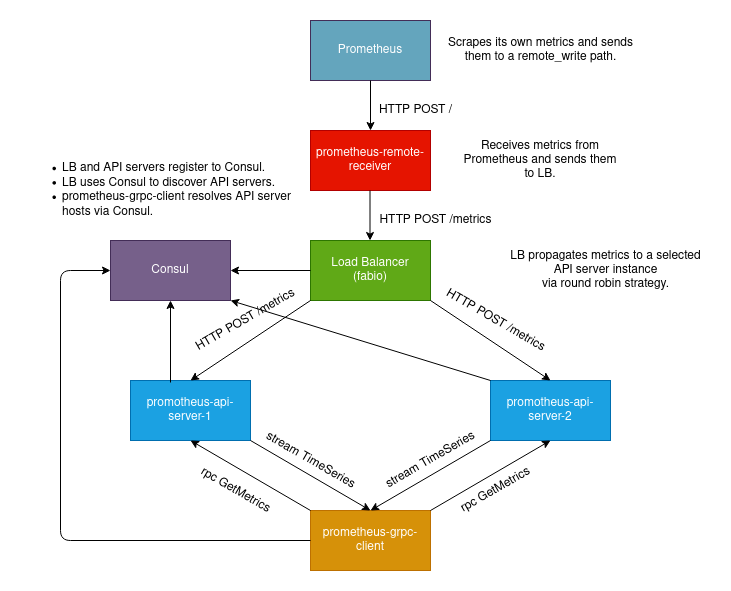

The diagram above was exported from draw.io. Its source (the exported page's mxGraphModel, read from the mxfile embedded in the PNG):
<mxGraphModel dx="1038" dy="587" grid="0" gridSize="10" guides="1" tooltips="1" connect="1" arrows="1" fold="1" page="1" pageScale="1" pageWidth="850" pageHeight="1100" math="0" shadow="0">
  <root>
    <mxCell id="0" />
    <mxCell id="1" parent="0" />
    <mxCell id="84RS4f0_jNvx8yuxI_YB-1" value="Prometheus" style="rounded=0;whiteSpace=wrap;html=1;strokeColor=#432D57;fontColor=#ffffff;fillColor=#64A5BD;" vertex="1" parent="1">
      <mxGeometry x="350" y="40" width="120" height="60" as="geometry" />
    </mxCell>
    <mxCell id="84RS4f0_jNvx8yuxI_YB-2" value="prometheus-remote-receiver" style="rounded=0;whiteSpace=wrap;html=1;fillColor=#e51400;strokeColor=#B20000;fontColor=#ffffff;" vertex="1" parent="1">
      <mxGeometry x="350" y="150" width="120" height="60" as="geometry" />
    </mxCell>
    <mxCell id="84RS4f0_jNvx8yuxI_YB-3" value="&lt;div&gt;Load Balancer&lt;/div&gt;&lt;div&gt;(fabio)&lt;br&gt;&lt;/div&gt;" style="rounded=0;whiteSpace=wrap;html=1;fillColor=#60a917;strokeColor=#2D7600;fontColor=#ffffff;" vertex="1" parent="1">
      <mxGeometry x="350" y="260" width="120" height="60" as="geometry" />
    </mxCell>
    <mxCell id="84RS4f0_jNvx8yuxI_YB-4" value="promotheus-api-server-2" style="rounded=0;whiteSpace=wrap;html=1;fillColor=#1ba1e2;strokeColor=#006EAF;fontColor=#ffffff;" vertex="1" parent="1">
      <mxGeometry x="530" y="400" width="120" height="60" as="geometry" />
    </mxCell>
    <mxCell id="84RS4f0_jNvx8yuxI_YB-5" value="Consul" style="rounded=0;whiteSpace=wrap;html=1;fillColor=#76608a;strokeColor=#432D57;fontColor=#ffffff;" vertex="1" parent="1">
      <mxGeometry x="150" y="260" width="120" height="60" as="geometry" />
    </mxCell>
    <mxCell id="84RS4f0_jNvx8yuxI_YB-6" value="promotheus-api-server-1" style="rounded=0;whiteSpace=wrap;html=1;fillColor=#1ba1e2;strokeColor=#006EAF;fontColor=#ffffff;" vertex="1" parent="1">
      <mxGeometry x="170" y="400" width="120" height="60" as="geometry" />
    </mxCell>
    <mxCell id="84RS4f0_jNvx8yuxI_YB-7" value="" style="endArrow=classic;html=1;entryX=0.5;entryY=0;entryDx=0;entryDy=0;exitX=0.5;exitY=1;exitDx=0;exitDy=0;" edge="1" parent="1" source="84RS4f0_jNvx8yuxI_YB-1" target="84RS4f0_jNvx8yuxI_YB-2">
      <mxGeometry width="50" height="50" relative="1" as="geometry">
        <mxPoint x="380" y="130" as="sourcePoint" />
        <mxPoint x="430" y="80" as="targetPoint" />
      </mxGeometry>
    </mxCell>
    <mxCell id="84RS4f0_jNvx8yuxI_YB-8" value="" style="endArrow=classic;html=1;entryX=0.5;entryY=0;entryDx=0;entryDy=0;exitX=0.5;exitY=1;exitDx=0;exitDy=0;" edge="1" parent="1">
      <mxGeometry width="50" height="50" relative="1" as="geometry">
        <mxPoint x="409.5" y="210" as="sourcePoint" />
        <mxPoint x="409.5" y="260" as="targetPoint" />
      </mxGeometry>
    </mxCell>
    <mxCell id="84RS4f0_jNvx8yuxI_YB-9" value="" style="endArrow=classic;html=1;entryX=0.5;entryY=0;entryDx=0;entryDy=0;exitX=0;exitY=1;exitDx=0;exitDy=0;" edge="1" parent="1" source="84RS4f0_jNvx8yuxI_YB-3" target="84RS4f0_jNvx8yuxI_YB-6">
      <mxGeometry width="50" height="50" relative="1" as="geometry">
        <mxPoint x="470" y="420" as="sourcePoint" />
        <mxPoint x="470" y="470" as="targetPoint" />
        <Array as="points" />
      </mxGeometry>
    </mxCell>
    <mxCell id="84RS4f0_jNvx8yuxI_YB-10" value="" style="endArrow=classic;html=1;entryX=0.5;entryY=0;entryDx=0;entryDy=0;exitX=1;exitY=1;exitDx=0;exitDy=0;" edge="1" parent="1" source="84RS4f0_jNvx8yuxI_YB-3" target="84RS4f0_jNvx8yuxI_YB-4">
      <mxGeometry width="50" height="50" relative="1" as="geometry">
        <mxPoint x="500" y="360" as="sourcePoint" />
        <mxPoint x="500" y="410" as="targetPoint" />
      </mxGeometry>
    </mxCell>
    <mxCell id="84RS4f0_jNvx8yuxI_YB-11" value="" style="endArrow=classic;html=1;entryX=1;entryY=0.5;entryDx=0;entryDy=0;" edge="1" parent="1" target="84RS4f0_jNvx8yuxI_YB-5">
      <mxGeometry width="50" height="50" relative="1" as="geometry">
        <mxPoint x="350" y="290" as="sourcePoint" />
        <mxPoint x="380" y="430" as="targetPoint" />
      </mxGeometry>
    </mxCell>
    <mxCell id="84RS4f0_jNvx8yuxI_YB-12" value="" style="endArrow=classic;html=1;entryX=0.5;entryY=1;entryDx=0;entryDy=0;" edge="1" parent="1" target="84RS4f0_jNvx8yuxI_YB-5">
      <mxGeometry width="50" height="50" relative="1" as="geometry">
        <mxPoint x="210" y="402" as="sourcePoint" />
        <mxPoint x="460" y="490" as="targetPoint" />
      </mxGeometry>
    </mxCell>
    <mxCell id="84RS4f0_jNvx8yuxI_YB-13" value="prometheus-grpc-client" style="rounded=0;whiteSpace=wrap;html=1;strokeColor=#BD7000;fontColor=#ffffff;fillColor=#D69109;" vertex="1" parent="1">
      <mxGeometry x="350" y="530" width="120" height="60" as="geometry" />
    </mxCell>
    <mxCell id="84RS4f0_jNvx8yuxI_YB-14" value="" style="endArrow=classic;html=1;entryX=0.5;entryY=1;entryDx=0;entryDy=0;exitX=0;exitY=0;exitDx=0;exitDy=0;" edge="1" parent="1" source="84RS4f0_jNvx8yuxI_YB-13" target="84RS4f0_jNvx8yuxI_YB-6">
      <mxGeometry width="50" height="50" relative="1" as="geometry">
        <mxPoint x="230" y="580" as="sourcePoint" />
        <mxPoint x="230" y="630" as="targetPoint" />
        <Array as="points" />
      </mxGeometry>
    </mxCell>
    <mxCell id="84RS4f0_jNvx8yuxI_YB-15" value="" style="endArrow=classic;html=1;entryX=0.5;entryY=1;entryDx=0;entryDy=0;exitX=0;exitY=0;exitDx=0;exitDy=0;" edge="1" parent="1" target="84RS4f0_jNvx8yuxI_YB-4">
      <mxGeometry width="50" height="50" relative="1" as="geometry">
        <mxPoint x="470" y="530" as="sourcePoint" />
        <mxPoint x="390" y="460" as="targetPoint" />
        <Array as="points" />
      </mxGeometry>
    </mxCell>
    <mxCell id="84RS4f0_jNvx8yuxI_YB-16" value="HTTP POST /" style="text;html=1;align=center;verticalAlign=middle;resizable=0;points=[];autosize=1;strokeColor=none;" vertex="1" parent="1">
      <mxGeometry x="410" y="120" width="90" height="20" as="geometry" />
    </mxCell>
    <mxCell id="84RS4f0_jNvx8yuxI_YB-17" value="HTTP POST /metrics" style="text;html=1;align=center;verticalAlign=middle;resizable=0;points=[];autosize=1;strokeColor=none;" vertex="1" parent="1">
      <mxGeometry x="410" y="230" width="130" height="20" as="geometry" />
    </mxCell>
    <mxCell id="84RS4f0_jNvx8yuxI_YB-18" value="rpc GetMetrics" style="text;html=1;align=center;verticalAlign=middle;resizable=0;points=[];autosize=1;strokeColor=none;rotation=-30;" vertex="1" parent="1">
      <mxGeometry x="490" y="500" width="90" height="20" as="geometry" />
    </mxCell>
    <mxCell id="84RS4f0_jNvx8yuxI_YB-19" value="rpc GetMetrics" style="text;html=1;align=center;verticalAlign=middle;resizable=0;points=[];autosize=1;strokeColor=none;rotation=30;" vertex="1" parent="1">
      <mxGeometry x="230" y="500" width="90" height="20" as="geometry" />
    </mxCell>
    <mxCell id="84RS4f0_jNvx8yuxI_YB-20" value="" style="endArrow=classic;html=1;exitX=1;exitY=1;exitDx=0;exitDy=0;entryX=0.5;entryY=0;entryDx=0;entryDy=0;" edge="1" parent="1" source="84RS4f0_jNvx8yuxI_YB-6" target="84RS4f0_jNvx8yuxI_YB-13">
      <mxGeometry width="50" height="50" relative="1" as="geometry">
        <mxPoint x="370" y="480" as="sourcePoint" />
        <mxPoint x="420" y="430" as="targetPoint" />
      </mxGeometry>
    </mxCell>
    <mxCell id="84RS4f0_jNvx8yuxI_YB-21" value="&lt;div&gt;stream TimeSeries&lt;/div&gt;" style="text;html=1;align=center;verticalAlign=middle;resizable=0;points=[];autosize=1;strokeColor=none;rotation=30;" vertex="1" parent="1">
      <mxGeometry x="290.00114317029977" y="470.00025403784434" width="120" height="20" as="geometry" />
    </mxCell>
    <mxCell id="84RS4f0_jNvx8yuxI_YB-22" value="&lt;div&gt;stream TimeSeries&lt;/div&gt;" style="text;html=1;align=center;verticalAlign=middle;resizable=0;points=[];autosize=1;strokeColor=none;rotation=-30;" vertex="1" parent="1">
      <mxGeometry x="410.00114317029977" y="470.00025403784434" width="120" height="20" as="geometry" />
    </mxCell>
    <mxCell id="84RS4f0_jNvx8yuxI_YB-23" value="" style="endArrow=classic;html=1;exitX=0;exitY=1;exitDx=0;exitDy=0;entryX=0.5;entryY=0;entryDx=0;entryDy=0;" edge="1" parent="1" source="84RS4f0_jNvx8yuxI_YB-4" target="84RS4f0_jNvx8yuxI_YB-13">
      <mxGeometry width="50" height="50" relative="1" as="geometry">
        <mxPoint x="360" y="380" as="sourcePoint" />
        <mxPoint x="480" y="450" as="targetPoint" />
      </mxGeometry>
    </mxCell>
    <mxCell id="84RS4f0_jNvx8yuxI_YB-24" value="" style="endArrow=classic;html=1;exitX=0;exitY=0.5;exitDx=0;exitDy=0;entryX=0;entryY=0.5;entryDx=0;entryDy=0;" edge="1" parent="1" source="84RS4f0_jNvx8yuxI_YB-13" target="84RS4f0_jNvx8yuxI_YB-5">
      <mxGeometry width="50" height="50" relative="1" as="geometry">
        <mxPoint x="550" y="330" as="sourcePoint" />
        <mxPoint x="600" y="280" as="targetPoint" />
        <Array as="points">
          <mxPoint x="100" y="560" />
          <mxPoint x="100" y="290" />
        </Array>
      </mxGeometry>
    </mxCell>
    <mxCell id="84RS4f0_jNvx8yuxI_YB-25" value="HTTP POST /metrics" style="text;html=1;align=center;verticalAlign=middle;resizable=0;points=[];autosize=1;strokeColor=none;rotation=30;" vertex="1" parent="1">
      <mxGeometry x="470" y="330" width="130" height="20" as="geometry" />
    </mxCell>
    <mxCell id="84RS4f0_jNvx8yuxI_YB-26" value="HTTP POST /metrics" style="text;html=1;align=center;verticalAlign=middle;resizable=0;points=[];autosize=1;strokeColor=none;rotation=-30;" vertex="1" parent="1">
      <mxGeometry x="220.00165124598854" y="330.00025403784434" width="130" height="20" as="geometry" />
    </mxCell>
    <mxCell id="84RS4f0_jNvx8yuxI_YB-27" value="" style="endArrow=classic;html=1;exitX=0;exitY=0;exitDx=0;exitDy=0;entryX=1;entryY=1;entryDx=0;entryDy=0;" edge="1" parent="1" source="84RS4f0_jNvx8yuxI_YB-4" target="84RS4f0_jNvx8yuxI_YB-5">
      <mxGeometry width="50" height="50" relative="1" as="geometry">
        <mxPoint x="470" y="460" as="sourcePoint" />
        <mxPoint x="520" y="410" as="targetPoint" />
      </mxGeometry>
    </mxCell>
    <mxCell id="84RS4f0_jNvx8yuxI_YB-28" value="&lt;div&gt;Scrapes its own metrics and sends&lt;/div&gt;&lt;div&gt; them to a remote_write path.&lt;/div&gt;" style="text;html=1;align=center;verticalAlign=middle;resizable=0;points=[];autosize=1;strokeColor=none;" vertex="1" parent="1">
      <mxGeometry x="480" y="55" width="200" height="30" as="geometry" />
    </mxCell>
    <mxCell id="84RS4f0_jNvx8yuxI_YB-29" value="Receives metrics from Prometheus and sends them to LB." style="text;html=1;strokeColor=none;fillColor=none;align=center;verticalAlign=middle;whiteSpace=wrap;rounded=0;" vertex="1" parent="1">
      <mxGeometry x="500" y="170" width="160" height="20" as="geometry" />
    </mxCell>
    <mxCell id="84RS4f0_jNvx8yuxI_YB-30" value="&lt;div&gt;LB propagates metrics to a selected &lt;br&gt;&lt;/div&gt;&lt;div&gt;API server instance &lt;br&gt;&lt;/div&gt;&lt;div&gt;via round robin strategy.&lt;/div&gt;" style="text;html=1;align=center;verticalAlign=middle;resizable=0;points=[];autosize=1;strokeColor=none;" vertex="1" parent="1">
      <mxGeometry x="540" y="265" width="210" height="50" as="geometry" />
    </mxCell>
    <mxCell id="84RS4f0_jNvx8yuxI_YB-31" value="&lt;ul&gt;&lt;li&gt;LB and API servers register to Consul.&lt;/li&gt;&lt;li&gt;LB uses Consul to discover API servers.&lt;/li&gt;&lt;li&gt;prometheus-grpc-client resolves API server hosts via Consul.&lt;br&gt;&lt;/li&gt;&lt;/ul&gt;" style="text;html=1;strokeColor=none;fillColor=none;align=left;verticalAlign=middle;whiteSpace=wrap;rounded=0;" vertex="1" parent="1">
      <mxGeometry x="60" y="200" width="275" height="20" as="geometry" />
    </mxCell>
  </root>
</mxGraphModel>